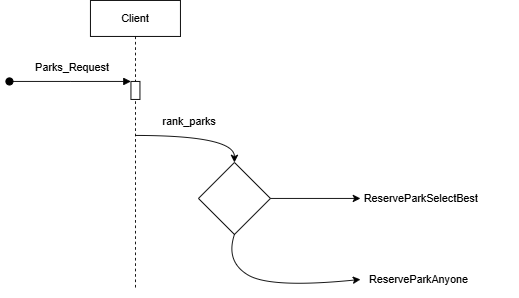

The diagram above was exported from draw.io. Its source (the exported page's mxGraphModel, read from the mxfile embedded in the PNG):
<mxGraphModel dx="1426" dy="789" grid="1" gridSize="10" guides="1" tooltips="1" connect="1" arrows="1" fold="1" page="1" pageScale="1" pageWidth="850" pageHeight="1100" math="0" shadow="0">
  <root>
    <mxCell id="0" />
    <mxCell id="1" parent="0" />
    <mxCell id="aM9ryv3xv72pqoxQDRHE-1" value="Client" style="shape=umlLifeline;perimeter=lifelinePerimeter;whiteSpace=wrap;html=1;container=0;dropTarget=0;collapsible=0;recursiveResize=0;outlineConnect=0;portConstraint=eastwest;newEdgeStyle={&quot;edgeStyle&quot;:&quot;elbowEdgeStyle&quot;,&quot;elbow&quot;:&quot;vertical&quot;,&quot;curved&quot;:0,&quot;rounded&quot;:0};" parent="1" vertex="1">
      <mxGeometry x="200" y="90" width="100" height="320" as="geometry" />
    </mxCell>
    <mxCell id="aM9ryv3xv72pqoxQDRHE-2" value="" style="html=1;points=[];perimeter=orthogonalPerimeter;outlineConnect=0;targetShapes=umlLifeline;portConstraint=eastwest;newEdgeStyle={&quot;edgeStyle&quot;:&quot;elbowEdgeStyle&quot;,&quot;elbow&quot;:&quot;vertical&quot;,&quot;curved&quot;:0,&quot;rounded&quot;:0};" parent="aM9ryv3xv72pqoxQDRHE-1" vertex="1">
      <mxGeometry x="45" y="90" width="10" height="20" as="geometry" />
    </mxCell>
    <mxCell id="aM9ryv3xv72pqoxQDRHE-3" value="" style="html=1;verticalAlign=bottom;startArrow=oval;endArrow=block;startSize=8;edgeStyle=elbowEdgeStyle;elbow=vertical;curved=0;rounded=0;" parent="aM9ryv3xv72pqoxQDRHE-1" target="aM9ryv3xv72pqoxQDRHE-2" edge="1">
      <mxGeometry relative="1" as="geometry">
        <mxPoint x="-90" y="90" as="sourcePoint" />
      </mxGeometry>
    </mxCell>
    <mxCell id="sCM2SVGbc6X8XF6fi6eR-3" value="Parks_Request" style="text;html=1;align=center;verticalAlign=middle;whiteSpace=wrap;rounded=0;" vertex="1" parent="1">
      <mxGeometry x="150" y="150" width="60" height="30" as="geometry" />
    </mxCell>
    <mxCell id="sCM2SVGbc6X8XF6fi6eR-4" value="" style="curved=1;endArrow=classic;html=1;rounded=0;" edge="1" parent="1" source="aM9ryv3xv72pqoxQDRHE-1" target="sCM2SVGbc6X8XF6fi6eR-6">
      <mxGeometry width="50" height="50" relative="1" as="geometry">
        <mxPoint x="400" y="430" as="sourcePoint" />
        <mxPoint x="310" y="400" as="targetPoint" />
        <Array as="points">
          <mxPoint x="360" y="240" />
        </Array>
      </mxGeometry>
    </mxCell>
    <mxCell id="sCM2SVGbc6X8XF6fi6eR-6" value="" style="rhombus;whiteSpace=wrap;html=1;" vertex="1" parent="1">
      <mxGeometry x="320" y="270" width="80" height="80" as="geometry" />
    </mxCell>
    <mxCell id="sCM2SVGbc6X8XF6fi6eR-7" value="rank_parks" style="text;html=1;align=center;verticalAlign=middle;whiteSpace=wrap;rounded=0;" vertex="1" parent="1">
      <mxGeometry x="280" y="210" width="60" height="30" as="geometry" />
    </mxCell>
    <mxCell id="sCM2SVGbc6X8XF6fi6eR-8" value="" style="endArrow=classic;html=1;rounded=0;exitX=1;exitY=0.5;exitDx=0;exitDy=0;" edge="1" parent="1" source="sCM2SVGbc6X8XF6fi6eR-6">
      <mxGeometry width="50" height="50" relative="1" as="geometry">
        <mxPoint x="400" y="430" as="sourcePoint" />
        <mxPoint x="500" y="310" as="targetPoint" />
      </mxGeometry>
    </mxCell>
    <mxCell id="sCM2SVGbc6X8XF6fi6eR-9" value="" style="curved=1;endArrow=classic;html=1;rounded=0;exitX=0.5;exitY=1;exitDx=0;exitDy=0;" edge="1" parent="1" source="sCM2SVGbc6X8XF6fi6eR-6">
      <mxGeometry width="50" height="50" relative="1" as="geometry">
        <mxPoint x="400" y="430" as="sourcePoint" />
        <mxPoint x="500" y="400" as="targetPoint" />
        <Array as="points">
          <mxPoint x="350" y="380" />
          <mxPoint x="400" y="410" />
        </Array>
      </mxGeometry>
    </mxCell>
    <mxCell id="sCM2SVGbc6X8XF6fi6eR-10" value="ReserveParkSelectBest" style="text;html=1;align=center;verticalAlign=middle;whiteSpace=wrap;rounded=0;" vertex="1" parent="1">
      <mxGeometry x="460" y="295" width="215" height="30" as="geometry" />
    </mxCell>
    <mxCell id="sCM2SVGbc6X8XF6fi6eR-11" value="ReserveParkAnyone" style="text;html=1;align=center;verticalAlign=middle;whiteSpace=wrap;rounded=0;" vertex="1" parent="1">
      <mxGeometry x="500" y="380" width="130" height="40" as="geometry" />
    </mxCell>
  </root>
</mxGraphModel>